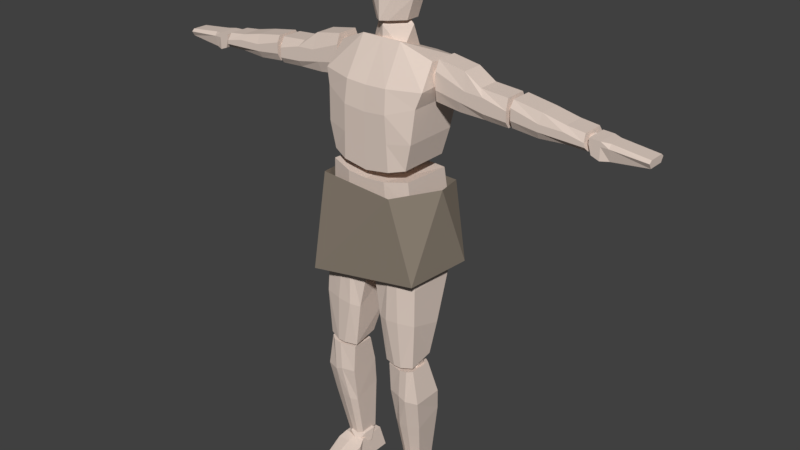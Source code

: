 # Source: RiggedHuman.blend  (saved by Blender 2.78.0; exported with 4.5.12 LTS)
import bpy
from mathutils import Matrix  # noqa: F401  (used for matrix-valued properties, if any)

bpy.ops.wm.read_factory_settings(use_empty=True)
scene = bpy.context.scene
scene.name = 'Scene'

# ---- collections
col_collection_1 = bpy.data.collections.new('Collection 1'); scene.collection.children.link(col_collection_1)

# ---- materials (node trees are filled in below, after node groups)
mat_skin = bpy.data.materials.new('Skin')
mat_skin.alpha_threshold = 0.0
mat_skin.use_transparent_shadow = False
mat_skin.diffuse_color = (0.7613, 0.6326, 0.5546, 1.0)
mat_skin.roughness = 0.5
mat_cloth = bpy.data.materials.new('Cloth')
mat_cloth.alpha_threshold = 0.0
mat_cloth.use_transparent_shadow = False
mat_cloth.diffuse_color = (0.2738, 0.2285, 0.1811, 1.0)
mat_cloth.roughness = 0.5
mat_cloth.line_color = (0.0, 0.0, 0.0, 1.0)

# ---- material node trees

# ---- world
world_world = bpy.data.worlds.new('World'); scene.world = world_world
world_world.color = (0.05088, 0.05088, 0.05088)
world_world.use_sun_shadow = False
world_world.sun_shadow_jitter_overblur = 0.0
world_world.cycles.sampling_method = 'MANUAL'

# ---- meshes
me_cube = bpy.data.meshes.new('Cube')
me_cube.from_pydata([(1.046, 0.6412, -0.997), (1.046, -0.5221, -0.997), (0.9359, 0.4862, 0.5636), (0.9359, -0.6346, 0.6146), (0.5446, 0.7975, -1.051), (0.5446, -0.6392, -1.051), (0.4464, 0.5886, 0.5301), (0.4464, -0.7761, 0.5334), (1.04, 0.6718, -0.6614), (1.084, 0.6694, -0.3258), (0.9779, 0.5481, 0.009861), (1.04, -0.5106, -0.6614), (1.084, -0.5783, -0.3258), (0.9779, -0.6064, 0.009861), (0.471, -0.7419, -0.003526), (0.4955, -0.7077, -0.3525), (0.5201, -0.6338, -0.7016), (0.5201, 0.8146, -0.7016), (0.4955, 0.7987, -0.3525), (0.471, 0.664, -0.003526), (0.8848, 0.4614, 0.8422), (0.8848, -0.6496, 0.8422), (1.127, 0.7156, 2.778), (1.09, -0.1392, 2.912), (0.5446, 0.6177, 0.7534), (0.5446, -0.7667, 0.7534), (0.4464, 0.818, 2.778), (0.4464, -0.2808, 3.195), (1.01, 0.5388, 1.399), (1.064, 0.7107, 2.101), (1.169, 0.7637, 2.513), (1.01, -0.6592, 1.399), (1.064, -0.5967, 2.101), (1.169, -0.5331, 2.428), (0.471, -0.7419, 2.406), (0.4955, -0.7994, 1.912), (0.5201, -0.7824, 1.332), (0.5201, 0.6816, 1.332), (0.4955, 0.84, 1.912), (0.471, 0.8795, 2.491), (1.173, -0.1128, 2.155), (1.218, -0.1128, 2.98), (1.173, 0.344, 2.155), (1.218, 0.344, 2.98), (2.794, -0.1128, 2.046), (2.758, -0.1128, 2.605), (2.794, 0.344, 2.046), (2.758, 0.344, 2.605), (1.212, -0.1978, 2.407), (1.213, -0.1978, 2.771), (1.213, 0.429, 2.771), (1.212, 0.429, 2.407), (2.781, 0.429, 2.385), (2.787, 0.429, 2.173), (2.781, -0.1978, 2.385), (2.787, -0.1978, 2.173), (2.278, 0.344, 2.073), (1.726, 0.344, 2.083), (1.807, 0.344, 2.88), (2.17, 0.344, 2.648), (1.726, -0.1128, 2.083), (2.278, -0.1128, 2.073), (2.17, -0.1128, 2.648), (1.807, -0.1128, 2.88), (2.274, -0.1978, 2.209), (1.743, -0.1978, 2.308), (2.271, -0.1978, 2.513), (1.882, -0.1978, 2.533), (1.743, 0.429, 2.308), (2.274, 0.429, 2.209), (1.882, 0.429, 2.533), (2.271, 0.429, 2.513), (2.872, -0.1128, 2.068), (2.875, -0.1128, 2.61), (2.872, 0.344, 2.068), (2.875, 0.344, 2.61), (4.416, -0.1128, 2.048), (4.344, -0.1128, 2.363), (4.416, 0.344, 2.048), (4.344, 0.344, 2.363), (2.873, -0.1978, 2.233), (2.87, -0.1978, 2.472), (2.87, 0.429, 2.472), (2.873, 0.429, 2.233), (4.367, 0.429, 2.218), (4.391, 0.429, 2.132), (4.367, -0.1978, 2.218), (4.391, -0.1978, 2.132), (3.977, 0.344, 2.059), (3.425, 0.344, 2.02), (3.474, 0.344, 2.513), (3.966, 0.344, 2.407), (3.425, -0.1128, 2.02), (3.977, -0.1128, 2.059), (3.966, -0.1128, 2.407), (3.474, -0.1128, 2.513), (3.973, -0.1978, 2.148), (3.442, -0.1978, 2.168), (3.969, -0.1978, 2.303), (3.465, -0.1978, 2.316), (3.442, 0.429, 2.168), (3.973, 0.429, 2.148), (3.465, 0.429, 2.316), (3.969, 0.429, 2.303), (4.491, -0.1497, 2.012), (4.435, -0.1497, 2.318), (4.491, 0.3121, 2.012), (4.435, 0.3121, 2.318), (5.581, -0.08919, 2.053), (5.581, -0.08919, 2.206), (5.581, 0.2516, 2.053), (5.581, 0.2516, 2.206), (4.429, -0.1497, 2.208), (4.429, 0.3121, 2.208), (5.581, 0.3121, 2.155), (5.581, -0.1497, 2.155), (4.826, 0.2516, 1.965), (4.659, 0.3121, 1.949), (4.659, 0.3121, 2.306), (4.826, 0.2516, 2.29), (4.659, -0.1497, 1.949), (4.826, -0.08919, 1.965), (4.826, -0.08919, 2.29), (4.659, -0.1497, 2.306), (4.826, -0.1497, 2.208), (4.659, -0.1497, 2.208), (4.659, 0.3121, 2.208), (4.826, 0.3121, 2.208), (0.113, -0.6118, -1.225), (1.061, -0.6118, -1.163), (0.113, 0.5588, -1.234), (1.061, 0.5588, -1.173), (0.4157, -0.6806, -3.559), (1.113, -0.6806, -3.5), (0.4157, -0.1292, -3.447), (1.113, -0.1292, -3.388), (0.5359, -0.6968, -1.222), (0.8983, -0.6968, -1.182), (0.8983, 0.6438, -1.191), (0.5359, 0.6438, -1.231), (0.8575, -0.04418, -3.436), (0.6891, -0.04418, -3.44), (0.8575, -0.7656, -3.548), (0.6891, -0.7656, -3.552), (0.2723, 0.03429, -2.767), (0.0832, 0.3985, -1.572), (1.137, 0.3985, -1.674), (1.166, 0.03429, -2.692), (0.0832, -0.6634, -1.572), (0.2723, -0.7064, -2.543), (1.166, -0.7064, -2.468), (1.137, -0.6634, -1.674), (0.4906, -0.7914, -2.524), (0.497, -0.7484, -1.564), (0.7927, -0.7914, -2.487), (0.7362, -0.7484, -1.678), (0.497, 0.4834, -1.564), (0.4906, 0.1193, -2.749), (0.7362, 0.4834, -1.678), (0.7927, 0.1193, -2.711), (0.4754, -0.6655, -3.638), (1.109, -0.6655, -3.59), (0.4754, -0.17, -3.646), (1.109, -0.17, -3.598), (0.6112, -0.3021, -6.269), (1.019, -0.3021, -6.254), (0.6112, 0.1017, -6.196), (1.019, 0.1017, -6.18), (0.825, -0.7505, -3.636), (0.9978, -0.7505, -3.605), (0.9978, -0.08504, -3.612), (0.825, -0.08504, -3.643), (0.8437, 0.1639, -6.176), (0.7282, 0.1639, -6.171), (0.8437, -0.3644, -6.249), (0.7282, -0.3644, -6.244), (0.5598, 0.1, -4.919), (0.5145, 0.01015, -4.29), (1.237, 0.01015, -4.356), (1.173, 0.1, -4.87), (0.5145, -0.6694, -4.29), (0.5598, -0.5272, -5.135), (1.173, -0.5272, -5.086), (1.237, -0.6694, -4.356), (0.7095, -0.6122, -5.123), (0.7983, -0.7543, -4.285), (0.9168, -0.6122, -5.099), (0.9623, -0.7543, -4.359), (0.7983, 0.09514, -4.285), (0.7095, 0.185, -4.907), (0.9623, 0.09514, -4.359), (0.9168, 0.185, -4.883), (0.5723, 0.2197, -6.324), (0.508, 0.3359, -6.833), (0.508, -0.5369, -6.418), (0.508, -0.5369, -6.833), (1.08, 0.2197, -6.324), (1.144, 0.3359, -6.833), (1.144, -0.5369, -6.418), (1.144, -0.5369, -6.833), (0.5723, -0.3648, -6.319), (0.508, -0.3648, -6.833), (1.08, -0.3648, -6.319), (1.144, -0.3648, -6.833), (0.6346, -1.437, -6.718), (0.6346, -1.437, -6.833), (1.017, -1.437, -6.718), (1.017, -1.437, -6.833), (0.8395, -0.5369, -6.383), (0.8395, -0.5369, -6.833), (0.8395, 0.2197, -6.324), (0.8395, 0.3359, -6.833), (0.8395, -0.3648, -6.833), (0.8395, -0.3648, -6.319), (0.8311, -1.437, -6.683), (0.8311, -1.437, -6.833), (1.15, 0.09309, 2.223), (1.385, -0.06417, 2.403), (1.061, -0.1614, 2.403), (0.8597, 0.09309, 2.403), (1.061, 0.3475, 2.403), (1.385, 0.2503, 2.403), (1.24, -0.1614, 2.693), (0.9152, -0.06417, 2.693), (0.9152, 0.2503, 2.693), (1.24, 0.3475, 2.693), (1.441, 0.09309, 2.693), (1.15, 0.09309, 2.873), (0.6676, 0.09309, -1.446), (0.9421, -0.09052, -1.236), (0.5628, -0.204, -1.236), (0.3283, 0.09309, -1.236), (0.5628, 0.3902, -1.236), (0.9421, 0.2767, -1.236), (0.7725, -0.204, -0.897), (0.3931, -0.09052, -0.897), (0.3931, 0.2767, -0.897), (0.7725, 0.3902, -0.897), (1.007, 0.09309, -0.897), (0.6676, 0.09309, -0.6873), (0.7963, -0.3482, -3.866), (1.034, -0.5074, -3.684), (0.7054, -0.6058, -3.684), (0.502, -0.3482, -3.684), (0.7054, -0.09049, -3.684), (1.034, -0.1889, -3.684), (0.8872, -0.6058, -3.39), (0.5582, -0.5074, -3.39), (0.5582, -0.1889, -3.39), (0.8872, -0.09049, -3.39), (1.091, -0.3482, -3.39), (0.7963, -0.3482, -3.208), (0.7963, -0.1554, -6.58), (1.034, -0.3147, -6.429), (0.7054, -0.4131, -6.429), (0.502, -0.1554, -6.429), (0.7054, 0.1022, -6.429), (1.034, 0.003798, -6.429), (0.8872, -0.4131, -6.184), (0.5582, -0.3147, -6.184), (0.5582, 0.003798, -6.184), (0.8872, 0.1022, -6.184), (1.091, -0.1554, -6.184), (0.7963, -0.1554, -6.032), (0.3869, -0.3138, 0.2866), (0.3869, 0.2446, 0.2866), (0.5826, -0.03463, 0.7443), (0.3634, -0.09954, 2.944), (0.3634, 0.3986, 2.944), (0.4224, 0.1495, 3.415), (0.1416, -0.2557, 3.517), (0.3893, -0.002936, 3.517), (0.3893, 0.3095, 3.517), (0.1416, 0.5622, 3.517), (0.2376, -0.2557, 3.984), (0.5448, -0.002937, 3.984), (0.5448, 0.3095, 3.984), (0.2376, 0.5622, 3.984), (0.2974, -0.2557, 4.818), (0.6415, -0.002936, 4.818), (0.6415, 0.3095, 4.818), (0.2974, 0.5622, 4.818), (0.2493, -0.2557, 5.057), (0.5637, -0.002936, 5.057), (0.5637, 0.3095, 5.057), (0.2493, 0.5622, 5.057), (0.1018, -0.2557, 5.196), (0.3251, -0.002936, 5.196), (0.3251, 0.3095, 5.196), (0.1018, 0.5622, 5.196), (2.81, 0.09309, 2.071), (2.982, -0.02205, 2.202), (2.744, -0.09321, 2.202), (2.597, 0.09309, 2.202), (2.744, 0.2794, 2.202), (2.982, 0.2082, 2.202), (2.875, -0.09321, 2.415), (2.638, -0.02205, 2.415), (2.638, 0.2082, 2.415), (2.875, 0.2794, 2.415), (3.022, 0.09309, 2.415), (2.81, 0.09309, 2.546), (4.417, 0.09309, 2.004), (4.537, 0.013, 2.095), (4.371, -0.03649, 2.095), (4.269, 0.09309, 2.095), (4.371, 0.2227, 2.095), (4.537, 0.1732, 2.095), (4.463, -0.03649, 2.243), (4.297, 0.013, 2.243), (4.297, 0.1732, 2.243), (4.463, 0.2227, 2.243), (4.565, 0.09309, 2.243), (4.417, 0.09309, 2.335), (-1.046, 0.6412, -0.997), (-1.046, -0.5221, -0.997), (-0.9359, 0.4862, 0.5636), (-0.9359, -0.6346, 0.6146), (0.0, 0.7975, -1.104), (0.0, -0.6392, -1.104), (0.0, 0.5886, 0.4976), (0.0, -0.7761, 0.4935), (-0.5446, 0.7975, -1.051), (-0.5446, -0.6392, -1.051), (-0.4464, 0.5886, 0.5301), (-0.4464, -0.7761, 0.5334), (-1.04, 0.6718, -0.6614), (-1.084, 0.6694, -0.3258), (-0.9779, 0.5481, 0.009861), (-1.04, -0.5106, -0.6614), (-1.084, -0.5783, -0.3258), (-0.9779, -0.6064, 0.009861), (0.0, 0.8146, -0.7417), (0.0, 0.7987, -0.3793), (0.0, 0.664, -0.01691), (0.0, -0.7419, -0.01691), (0.0, -0.7077, -0.3793), (0.0, -0.6338, -0.7417), (-0.471, -0.7419, -0.003526), (-0.4955, -0.7077, -0.3525), (-0.5201, -0.6338, -0.7016), (-0.5201, 0.8146, -0.7016), (-0.4955, 0.7987, -0.3525), (-0.471, 0.664, -0.003526), (-0.8848, 0.4614, 0.8422), (-0.8848, -0.6496, 0.8422), (-1.127, 0.7156, 2.778), (-1.09, -0.1392, 2.912), (0.0, 0.6177, 0.6645), (0.0, -0.7667, 0.6645), (0.0, 0.818, 2.778), (0.0, -0.2808, 3.195), (-0.5446, 0.6177, 0.7534), (-0.5446, -0.7667, 0.7534), (-0.4464, 0.818, 2.778), (-0.4464, -0.2808, 3.195), (-1.01, 0.5388, 1.399), (-1.064, 0.7107, 2.101), (-1.169, 0.7637, 2.513), (-1.01, -0.6592, 1.399), (-1.064, -0.5967, 2.101), (-1.169, -0.5331, 2.428), (0.0, 0.6816, 1.266), (0.0, 0.84, 1.867), (0.0, 0.8795, 2.468), (0.0, -0.7419, 2.384), (0.0, -0.7994, 1.867), (0.0, -0.7824, 1.266), (-0.471, -0.7419, 2.406), (-0.4955, -0.7994, 1.912), (-0.5201, -0.7824, 1.332), (-0.5201, 0.6816, 1.332), (-0.4955, 0.84, 1.912), (-0.471, 0.8795, 2.491), (-1.173, -0.1128, 2.155), (-1.218, -0.1128, 2.98), (-1.173, 0.344, 2.155), (-1.218, 0.344, 2.98), (-2.794, -0.1128, 2.046), (-2.758, -0.1128, 2.605), (-2.794, 0.344, 2.046), (-2.758, 0.344, 2.605), (-1.212, -0.1978, 2.407), (-1.213, -0.1978, 2.771), (-1.213, 0.429, 2.771), (-1.212, 0.429, 2.407), (-2.781, 0.429, 2.385), (-2.787, 0.429, 2.173), (-2.781, -0.1978, 2.385), (-2.787, -0.1978, 2.173), (-2.278, 0.344, 2.073), (-1.726, 0.344, 2.083), (-1.807, 0.344, 2.88), (-2.17, 0.344, 2.648), (-1.726, -0.1128, 2.083), (-2.278, -0.1128, 2.073), (-2.17, -0.1128, 2.648), (-1.807, -0.1128, 2.88), (-2.274, -0.1978, 2.209), (-1.743, -0.1978, 2.308), (-2.271, -0.1978, 2.513), (-1.882, -0.1978, 2.533), (-1.743, 0.429, 2.308), (-2.274, 0.429, 2.209), (-1.882, 0.429, 2.533), (-2.271, 0.429, 2.513), (-2.872, -0.1128, 2.068), (-2.875, -0.1128, 2.61), (-2.872, 0.344, 2.068), (-2.875, 0.344, 2.61), (-4.416, -0.1128, 2.048), (-4.344, -0.1128, 2.363), (-4.416, 0.344, 2.048), (-4.344, 0.344, 2.363), (-2.873, -0.1978, 2.233), (-2.87, -0.1978, 2.472), (-2.87, 0.429, 2.472), (-2.873, 0.429, 2.233), (-4.367, 0.429, 2.218), (-4.391, 0.429, 2.132), (-4.367, -0.1978, 2.218), (-4.391, -0.1978, 2.132), (-3.977, 0.344, 2.059), (-3.425, 0.344, 2.02), (-3.474, 0.344, 2.513), (-3.966, 0.344, 2.407), (-3.425, -0.1128, 2.02), (-3.977, -0.1128, 2.059), (-3.966, -0.1128, 2.407), (-3.474, -0.1128, 2.513), (-3.973, -0.1978, 2.148), (-3.442, -0.1978, 2.168), (-3.969, -0.1978, 2.303), (-3.465, -0.1978, 2.316), (-3.442, 0.429, 2.168), (-3.973, 0.429, 2.148), (-3.465, 0.429, 2.316), (-3.969, 0.429, 2.303), (-4.491, -0.1497, 2.012), (-4.435, -0.1497, 2.318), (-4.491, 0.3121, 2.012), (-4.435, 0.3121, 2.318), (-5.581, -0.08919, 2.053), (-5.581, -0.08919, 2.206), (-5.581, 0.2516, 2.053), (-5.581, 0.2516, 2.206), (-4.429, -0.1497, 2.208), (-4.429, 0.3121, 2.208), (-5.581, 0.3121, 2.155), (-5.581, -0.1497, 2.155), (-4.826, 0.2516, 1.965), (-4.659, 0.3121, 1.949), (-4.659, 0.3121, 2.306), (-4.826, 0.2516, 2.29), (-4.659, -0.1497, 1.949), (-4.826, -0.08919, 1.965), (-4.826, -0.08919, 2.29), (-4.659, -0.1497, 2.306), (-4.826, -0.1497, 2.208), (-4.659, -0.1497, 2.208), (-4.659, 0.3121, 2.208), (-4.826, 0.3121, 2.208), (-0.113, -0.6118, -1.225), (-1.061, -0.6118, -1.163), (-0.113, 0.5588, -1.234), (-1.061, 0.5588, -1.173), (-0.4157, -0.6806, -3.559), (-1.113, -0.6806, -3.5), (-0.4157, -0.1292, -3.447), (-1.113, -0.1292, -3.388), (-0.5359, -0.6968, -1.222), (-0.8983, -0.6968, -1.182), (-0.8983, 0.6438, -1.191), (-0.5359, 0.6438, -1.231), (-0.8575, -0.04418, -3.436), (-0.6891, -0.04418, -3.44), (-0.8575, -0.7656, -3.548), (-0.6891, -0.7656, -3.552), (-0.2723, 0.03429, -2.767), (-0.0832, 0.3985, -1.572), (-1.137, 0.3985, -1.674), (-1.166, 0.03429, -2.692), (-0.0832, -0.6634, -1.572), (-0.2723, -0.7064, -2.543), (-1.166, -0.7064, -2.468), (-1.137, -0.6634, -1.674), (-0.4906, -0.7914, -2.524), (-0.497, -0.7484, -1.564), (-0.7927, -0.7914, -2.487), (-0.7362, -0.7484, -1.678), (-0.497, 0.4834, -1.564), (-0.4906, 0.1193, -2.749), (-0.7362, 0.4834, -1.678), (-0.7927, 0.1193, -2.711), (-0.4754, -0.6655, -3.638), (-1.109, -0.6655, -3.59), (-0.4754, -0.17, -3.646), (-1.109, -0.17, -3.598), (-0.6112, -0.3021, -6.269), (-1.019, -0.3021, -6.254), (-0.6112, 0.1017, -6.196), (-1.019, 0.1017, -6.18), (-0.825, -0.7505, -3.636), (-0.9978, -0.7505, -3.605), (-0.9978, -0.08504, -3.612), (-0.825, -0.08504, -3.643), (-0.8437, 0.1639, -6.176), (-0.7282, 0.1639, -6.171), (-0.8437, -0.3644, -6.249), (-0.7282, -0.3644, -6.244), (-0.5598, 0.1, -4.919), (-0.5145, 0.01015, -4.29), (-1.237, 0.01015, -4.356), (-1.173, 0.1, -4.87), (-0.5145, -0.6694, -4.29), (-0.5598, -0.5272, -5.135), (-1.173, -0.5272, -5.086), (-1.237, -0.6694, -4.356), (-0.7095, -0.6122, -5.123), (-0.7983, -0.7543, -4.285), (-0.9168, -0.6122, -5.099), (-0.9623, -0.7543, -4.359), (-0.7983, 0.09514, -4.285), (-0.7095, 0.185, -4.907), (-0.9623, 0.09514, -4.359), (-0.9168, 0.185, -4.883), (-0.5723, 0.2197, -6.324), (-0.508, 0.3359, -6.833), (-0.508, -0.5369, -6.418), (-0.508, -0.5369, -6.833), (-1.08, 0.2197, -6.324), (-1.144, 0.3359, -6.833), (-1.144, -0.5369, -6.418), (-1.144, -0.5369, -6.833), (-0.5723, -0.3648, -6.319), (-0.508, -0.3648, -6.833), (-1.08, -0.3648, -6.319), (-1.144, -0.3648, -6.833), (-0.6346, -1.437, -6.718), (-0.6346, -1.437, -6.833), (-1.017, -1.437, -6.718), (-1.017, -1.437, -6.833), (-0.8395, -0.5369, -6.383), (-0.8395, -0.5369, -6.833), (-0.8395, 0.2197, -6.324), (-0.8395, 0.3359, -6.833), (-0.8395, -0.3648, -6.833), (-0.8395, -0.3648, -6.319), (-0.8311, -1.437, -6.683), (-0.8311, -1.437, -6.833), (-1.15, 0.09309, 2.223), (-1.385, -0.06417, 2.403), (-1.061, -0.1614, 2.403), (-0.8597, 0.09309, 2.403), (-1.061, 0.3475, 2.403), (-1.385, 0.2503, 2.403), (-1.24, -0.1614, 2.693), (-0.9152, -0.06417, 2.693), (-0.9152, 0.2503, 2.693), (-1.24, 0.3475, 2.693), (-1.441, 0.09309, 2.693), (-1.15, 0.09309, 2.873), (-0.6676, 0.09309, -1.446), (-0.9421, -0.09052, -1.236), (-0.5628, -0.204, -1.236), (-0.3283, 0.09309, -1.236), (-0.5628, 0.3902, -1.236), (-0.9421, 0.2767, -1.236), (-0.7725, -0.204, -0.897), (-0.3931, -0.09052, -0.897), (-0.3931, 0.2767, -0.897), (-0.7725, 0.3902, -0.897), (-1.007, 0.09309, -0.897), (-0.6676, 0.09309, -0.6873), (-0.7963, -0.3482, -3.866), (-1.034, -0.5074, -3.684), (-0.7054, -0.6058, -3.684), (-0.502, -0.3482, -3.684), (-0.7054, -0.09049, -3.684), (-1.034, -0.1889, -3.684), (-0.8872, -0.6058, -3.39), (-0.5582, -0.5074, -3.39), (-0.5582, -0.1889, -3.39), (-0.8872, -0.09049, -3.39), (-1.091, -0.3482, -3.39), (-0.7963, -0.3482, -3.208), (-0.7963, -0.1554, -6.58), (-1.034, -0.3147, -6.429), (-0.7054, -0.4131, -6.429), (-0.502, -0.1554, -6.429), (-0.7054, 0.1022, -6.429), (-1.034, 0.003798, -6.429), (-0.8872, -0.4131, -6.184), (-0.5582, -0.3147, -6.184), (-0.5582, 0.003798, -6.184), (-0.8872, 0.1022, -6.184), (-1.091, -0.1554, -6.184), (-0.7963, -0.1554, -6.032), (0.0, -0.03463, 0.003656), (-0.3869, -0.3138, 0.2866), (0.0, -0.4864, 0.2866), (0.0, 0.4171, 0.2866), (-0.3869, 0.2446, 0.2866), (0.0, -0.4864, 0.7443), (0.0, 0.4171, 0.7443), (-0.5826, -0.03463, 0.7443), (0.0, -0.03463, 1.027), (0.0, 0.1495, 2.567), (-0.3634, -0.09954, 2.944), (0.0, -0.2535, 2.944), (0.0, 0.5526, 2.944), (-0.3634, 0.3986, 2.944), (0.0, -0.2535, 3.415), (0.0, 0.5526, 3.415), (-0.4224, 0.1495, 3.415), (0.0, 0.1495, 3.792), (0.0, 0.6588, 3.517), (0.0, -0.3522, 3.517), (-0.1416, -0.2557, 3.517), (-0.3893, -0.002936, 3.517), (-0.3893, 0.3095, 3.517), (-0.1416, 0.5622, 3.517), (0.0, 0.6588, 3.984), (0.0, -0.3522, 3.984), (-0.2376, -0.2557, 3.984), (-0.5448, -0.002937, 3.984), (-0.5448, 0.3095, 3.984), (-0.2376, 0.5622, 3.984), (0.0, 0.6588, 4.818), (0.0, -0.3522, 4.818), (-0.2974, -0.2557, 4.818), (-0.6415, -0.002936, 4.818), (-0.6415, 0.3095, 4.818), (-0.2974, 0.5622, 4.818), (0.0, 0.6588, 5.057), (0.0, -0.3522, 5.057), (-0.2493, -0.2557, 5.057), (-0.5637, -0.002936, 5.057), (-0.5637, 0.3095, 5.057), (-0.2493, 0.5622, 5.057), (0.0, 0.5937, 5.196), (0.0, -0.2871, 5.196), (-0.1018, -0.2557, 5.196), (-0.3251, -0.002936, 5.196), (-0.3251, 0.3095, 5.196), (-0.1018, 0.5622, 5.196), (0.0, -0.2557, 5.237), (0.0, -0.002936, 5.283), (0.0, 0.3095, 5.283), (0.0, 0.5622, 5.237), (-2.81, 0.09309, 2.071), (-2.982, -0.02205, 2.202), (-2.744, -0.09321, 2.202), (-2.597, 0.09309, 2.202), (-2.744, 0.2794, 2.202), (-2.982, 0.2082, 2.202), (-2.875, -0.09321, 2.415), (-2.638, -0.02205, 2.415), (-2.638, 0.2082, 2.415), (-2.875, 0.2794, 2.415), (-3.022, 0.09309, 2.415), (-2.81, 0.09309, 2.546), (-4.417, 0.09309, 2.004), (-4.537, 0.013, 2.095), (-4.371, -0.03649, 2.095), (-4.269, 0.09309, 2.095), (-4.371, 0.2227, 2.095), (-4.537, 0.1732, 2.095), (-4.463, -0.03649, 2.243), (-4.297, 0.013, 2.243), (-4.297, 0.1732, 2.243), (-4.463, 0.2227, 2.243), (-4.565, 0.09309, 2.243), (-4.417, 0.09309, 2.335)], [], [(10, 2, 3, 13), (17, 4, 318, 332), (14, 7, 321, 335), (6, 320, 321, 7), (4, 5, 319, 318), (0, 1, 5, 4), (2, 6, 7, 3), (13, 3, 7, 14), (8, 0, 4, 17), (2, 10, 19, 6), (10, 9, 18, 19), (9, 8, 17, 18), (1, 11, 16, 5), (11, 12, 15, 16), (12, 13, 14, 15), (5, 16, 337, 319), (16, 15, 336, 337), (15, 14, 335, 336), (6, 19, 334, 320), (19, 18, 333, 334), (18, 17, 332, 333), (0, 8, 11, 1), (8, 9, 12, 11), (9, 10, 13, 12), (30, 22, 23, 33), (37, 24, 348, 362), (34, 27, 351, 365), (26, 350, 351, 27), (24, 25, 349, 348), (20, 21, 25, 24), (22, 26, 27, 23), (33, 23, 27, 34), (28, 20, 24, 37), (22, 30, 39, 26), (30, 29, 38, 39), (29, 28, 37, 38), (21, 31, 36, 25), (31, 32, 35, 36), (32, 33, 34, 35), (25, 36, 367, 349), (36, 35, 366, 367), (35, 34, 365, 366), (26, 39, 364, 350), (39, 38, 363, 364), (38, 37, 362, 363), (20, 28, 31, 21), (28, 29, 32, 31), (29, 30, 33, 32), (49, 41, 43, 50), (71, 59, 47, 52), (52, 47, 45, 54), (67, 63, 41, 49), (56, 46, 44, 61), (58, 43, 41, 63), (60, 65, 48, 40), (65, 67, 49, 48), (46, 53, 55, 44), (53, 52, 54, 55), (56, 69, 53, 46), (69, 71, 52, 53), (40, 48, 51, 42), (48, 49, 50, 51), (51, 50, 70, 68), (68, 70, 71, 69), (42, 51, 68, 57), (57, 68, 69, 56), (55, 54, 66, 64), (64, 66, 67, 65), (44, 55, 64, 61), (61, 64, 65, 60), (47, 59, 62, 45), (59, 58, 63, 62), (42, 57, 60, 40), (57, 56, 61, 60), (54, 45, 62, 66), (66, 62, 63, 67), (50, 43, 58, 70), (70, 58, 59, 71), (81, 73, 75, 82), (103, 91, 79, 84), (84, 79, 77, 86), (99, 95, 73, 81), (88, 78, 76, 93), (90, 75, 73, 95), (92, 97, 80, 72), (97, 99, 81, 80), (78, 85, 87, 76), (85, 84, 86, 87), (88, 101, 85, 78), (101, 103, 84, 85), (72, 80, 83, 74), (80, 81, 82, 83), (83, 82, 102, 100), (100, 102, 103, 101), (74, 83, 100, 89), (89, 100, 101, 88), (87, 86, 98, 96), (96, 98, 99, 97), (76, 87, 96, 93), (93, 96, 97, 92), (79, 91, 94, 77), (91, 90, 95, 94), (74, 89, 92, 72), (89, 88, 93, 92), (86, 77, 94, 98), (98, 94, 95, 99), (82, 75, 90, 102), (102, 90, 91, 103), (112, 105, 107, 113), (127, 119, 111, 114), (114, 111, 109, 115), (125, 123, 105, 112), (116, 110, 108, 121), (118, 107, 105, 123), (120, 125, 112, 104), (110, 114, 115, 108), (116, 127, 114, 110), (104, 112, 113, 106), (106, 113, 126, 117), (117, 126, 127, 116), (108, 115, 124, 121), (121, 124, 125, 120), (111, 119, 122, 109), (119, 118, 123, 122), (106, 117, 120, 104), (117, 116, 121, 120), (115, 109, 122, 124), (124, 122, 123, 125), (113, 107, 118, 126), (126, 118, 119, 127), (137, 129, 131, 138), (159, 147, 135, 140), (140, 135, 133, 142), (155, 151, 129, 137), (144, 134, 132, 149), (146, 131, 129, 151), (148, 153, 136, 128), (153, 155, 137, 136), (134, 141, 143, 132), (141, 140, 142, 143), (144, 157, 141, 134), (157, 159, 140, 141), (128, 136, 139, 130), (136, 137, 138, 139), (139, 138, 158, 156), (156, 158, 159, 157), (130, 139, 156, 145), (145, 156, 157, 144), (143, 142, 154, 152), (152, 154, 155, 153), (132, 143, 152, 149), (149, 152, 153, 148), (135, 147, 150, 133), (147, 146, 151, 150), (130, 145, 148, 128), (145, 144, 149, 148), (142, 133, 150, 154), (154, 150, 151, 155), (138, 131, 146, 158), (158, 146, 147, 159), (169, 161, 163, 170), (191, 179, 167, 172), (172, 167, 165, 174), (187, 183, 161, 169), (176, 166, 164, 181), (178, 163, 161, 183), (180, 185, 168, 160), (185, 187, 169, 168), (166, 173, 175, 164), (173, 172, 174, 175), (176, 189, 173, 166), (189, 191, 172, 173), (160, 168, 171, 162), (168, 169, 170, 171), (171, 170, 190, 188), (188, 190, 191, 189), (162, 171, 188, 177), (177, 188, 189, 176), (175, 174, 186, 184), (184, 186, 187, 185), (164, 175, 184, 181), (181, 184, 185, 180), (167, 179, 182, 165), (179, 178, 183, 182), (162, 177, 180, 160), (177, 176, 181, 180), (174, 165, 182, 186), (186, 182, 183, 187), (170, 163, 178, 190), (190, 178, 179, 191), (200, 201, 195, 194), (199, 198, 206, 207), (202, 203, 197, 196), (210, 211, 193, 192), (213, 202, 196, 210), (212, 201, 193, 211), (209, 195, 201, 212), (208, 198, 202, 213), (198, 199, 203, 202), (192, 193, 201, 200), (214, 215, 207, 206), (208, 194, 204, 214), (209, 199, 207, 215), (194, 195, 205, 204), (195, 209, 215, 205), (198, 208, 214, 206), (204, 205, 215, 214), (194, 208, 213, 200), (199, 209, 212, 203), (203, 212, 211, 197), (200, 213, 210, 192), (196, 197, 211, 210), (216, 217, 218), (217, 216, 221), (216, 218, 219), (216, 219, 220), (216, 220, 221), (217, 221, 226), (218, 217, 222), (219, 218, 223), (220, 219, 224), (221, 220, 225), (217, 226, 222), (218, 222, 223), (219, 223, 224), (220, 224, 225), (221, 225, 226), (222, 226, 227), (223, 222, 227), (224, 223, 227), (225, 224, 227), (226, 225, 227), (228, 229, 230), (229, 228, 233), (228, 230, 231), (228, 231, 232), (228, 232, 233), (229, 233, 238), (230, 229, 234), (231, 230, 235), (232, 231, 236), (233, 232, 237), (229, 238, 234), (230, 234, 235), (231, 235, 236), (232, 236, 237), (233, 237, 238), (234, 238, 239), (235, 234, 239), (236, 235, 239), (237, 236, 239), (238, 237, 239), (240, 241, 242), (241, 240, 245), (240, 242, 243), (240, 243, 244), (240, 244, 245), (241, 245, 250), (242, 241, 246), (243, 242, 247), (244, 243, 248), (245, 244, 249), (241, 250, 246), (242, 246, 247), (243, 247, 248), (244, 248, 249), (245, 249, 250), (246, 250, 251), (247, 246, 251), (248, 247, 251), (249, 248, 251), (250, 249, 251), (252, 253, 254), (253, 252, 257), (252, 254, 255), (252, 255, 256), (252, 256, 257), (253, 257, 262), (254, 253, 258), (255, 254, 259), (256, 255, 260), (257, 256, 261), (253, 262, 258), (254, 258, 259), (255, 259, 260), (256, 260, 261), (257, 261, 262), (258, 262, 263), (259, 258, 263), (260, 259, 263), (261, 260, 263), (262, 261, 263), (598, 264, 600), (264, 598, 265), (598, 601, 265), (264, 265, 266), (600, 264, 603), (265, 601, 604), (264, 266, 603), (265, 604, 266), (603, 266, 606), (266, 604, 606), (607, 267, 609), (267, 607, 268), (607, 610, 268), (267, 268, 269), (609, 267, 612), (268, 610, 613), (267, 269, 612), (268, 613, 269), (612, 269, 615), (269, 613, 615), (275, 276, 280, 279), (274, 275, 279, 278), (277, 622, 628, 281), (273, 616, 622, 277), (270, 271, 275, 274), (271, 272, 276, 275), (272, 273, 277, 276), (617, 270, 274, 623), (279, 280, 284, 283), (278, 279, 283, 282), (281, 628, 634, 285), (276, 277, 281, 280), (623, 274, 278, 629), (635, 282, 286, 641), (284, 285, 289, 288), (283, 284, 288, 287), (282, 283, 287, 286), (280, 281, 285, 284), (629, 278, 282, 635), (288, 289, 649, 648), (287, 288, 648, 647), (285, 634, 640, 289), (286, 287, 647, 646), (270, 617, 616, 273, 272, 271), (289, 640, 649), (641, 286, 646), (290, 291, 292), (291, 290, 295), (290, 292, 293), (290, 293, 294), (290, 294, 295), (291, 295, 300), (292, 291, 296), (293, 292, 297), (294, 293, 298), (295, 294, 299), (291, 300, 296), (292, 296, 297), (293, 297, 298), (294, 298, 299), (295, 299, 300), (296, 300, 301), (297, 296, 301), (298, 297, 301), (299, 298, 301), (300, 299, 301), (302, 303, 304), (303, 302, 307), (302, 304, 305), (302, 305, 306), (302, 306, 307), (303, 307, 312), (304, 303, 308), (305, 304, 309), (306, 305, 310), (307, 306, 311), (303, 312, 308), (304, 308, 309), (305, 309, 310), (306, 310, 311), (307, 311, 312), (308, 312, 313), (309, 308, 313), (310, 309, 313), (311, 310, 313), (312, 311, 313), (328, 331, 317, 316), (341, 332, 318, 322), (338, 335, 321, 325), (324, 325, 321, 320), (322, 318, 319, 323), (314, 322, 323, 315), (316, 317, 325, 324), (331, 338, 325, 317), (326, 341, 322, 314), (316, 324, 343, 328), (328, 343, 342, 327), (327, 342, 341, 326), (315, 323, 340, 329), (329, 340, 339, 330), (330, 339, 338, 331), (323, 319, 337, 340), (340, 337, 336, 339), (339, 336, 335, 338), (324, 320, 334, 343), (343, 334, 333, 342), (342, 333, 332, 341), (314, 315, 329, 326), (326, 329, 330, 327), (327, 330, 331, 328), (358, 361, 347, 346), (371, 362, 348, 352), (368, 365, 351, 355), (354, 355, 351, 350), (352, 348, 349, 353), (344, 352, 353, 345), (346, 347, 355, 354), (361, 368, 355, 347), (356, 371, 352, 344), (346, 354, 373, 358), (358, 373, 372, 357), (357, 372, 371, 356), (345, 353, 370, 359), (359, 370, 369, 360), (360, 369, 368, 361), (353, 349, 367, 370), (370, 367, 366, 369), (369, 366, 365, 368), (354, 350, 364, 373), (373, 364, 363, 372), (372, 363, 362, 371), (344, 345, 359, 356), (356, 359, 360, 357), (357, 360, 361, 358), (383, 384, 377, 375), (405, 386, 381, 393), (386, 388, 379, 381), (401, 383, 375, 397), (390, 395, 378, 380), (392, 397, 375, 377), (394, 374, 382, 399), (399, 382, 383, 401), (380, 378, 389, 387), (387, 389, 388, 386), (390, 380, 387, 403), (403, 387, 386, 405), (374, 376, 385, 382), (382, 385, 384, 383), (385, 402, 404, 384), (402, 403, 405, 404), (376, 391, 402, 385), (391, 390, 403, 402), (389, 398, 400, 388), (398, 399, 401, 400), (378, 395, 398, 389), (395, 394, 399, 398), (381, 379, 396, 393), (393, 396, 397, 392), (376, 374, 394, 391), (391, 394, 395, 390), (388, 400, 396, 379), (400, 401, 397, 396), (384, 404, 392, 377), (404, 405, 393, 392), (415, 416, 409, 407), (437, 418, 413, 425), (418, 420, 411, 413), (433, 415, 407, 429), (422, 427, 410, 412), (424, 429, 407, 409), (426, 406, 414, 431), (431, 414, 415, 433), (412, 410, 421, 419), (419, 421, 420, 418), (422, 412, 419, 435), (435, 419, 418, 437), (406, 408, 417, 414), (414, 417, 416, 415), (417, 434, 436, 416), (434, 435, 437, 436), (408, 423, 434, 417), (423, 422, 435, 434), (421, 430, 432, 420), (430, 431, 433, 432), (410, 427, 430, 421), (427, 426, 431, 430), (413, 411, 428, 425), (425, 428, 429, 424), (408, 406, 426, 423), (423, 426, 427, 422), (420, 432, 428, 411), (432, 433, 429, 428), (416, 436, 424, 409), (436, 437, 425, 424), (446, 447, 441, 439), (461, 448, 445, 453), (448, 449, 443, 445), (459, 446, 439, 457), (450, 455, 442, 444), (452, 457, 439, 441), (454, 438, 446, 459), (444, 442, 449, 448), (450, 444, 448, 461), (438, 440, 447, 446), (440, 451, 460, 447), (451, 450, 461, 460), (442, 455, 458, 449), (455, 454, 459, 458), (445, 443, 456, 453), (453, 456, 457, 452), (440, 438, 454, 451), (451, 454, 455, 450), (449, 458, 456, 443), (458, 459, 457, 456), (447, 460, 452, 441), (460, 461, 453, 452), (471, 472, 465, 463), (493, 474, 469, 481), (474, 476, 467, 469), (489, 471, 463, 485), (478, 483, 466, 468), (480, 485, 463, 465), (482, 462, 470, 487), (487, 470, 471, 489), (468, 466, 477, 475), (475, 477, 476, 474), (478, 468, 475, 491), (491, 475, 474, 493), (462, 464, 473, 470), (470, 473, 472, 471), (473, 490, 492, 472), (490, 491, 493, 492), (464, 479, 490, 473), (479, 478, 491, 490), (477, 486, 488, 476), (486, 487, 489, 488), (466, 483, 486, 477), (483, 482, 487, 486), (469, 467, 484, 481), (481, 484, 485, 480), (464, 462, 482, 479), (479, 482, 483, 478), (476, 488, 484, 467), (488, 489, 485, 484), (472, 492, 480, 465), (492, 493, 481, 480), (503, 504, 497, 495), (525, 506, 501, 513), (506, 508, 499, 501), (521, 503, 495, 517), (510, 515, 498, 500), (512, 517, 495, 497), (514, 494, 502, 519), (519, 502, 503, 521), (500, 498, 509, 507), (507, 509, 508, 506), (510, 500, 507, 523), (523, 507, 506, 525), (494, 496, 505, 502), (502, 505, 504, 503), (505, 522, 524, 504), (522, 523, 525, 524), (496, 511, 522, 505), (511, 510, 523, 522), (509, 518, 520, 508), (518, 519, 521, 520), (498, 515, 518, 509), (515, 514, 519, 518), (501, 499, 516, 513), (513, 516, 517, 512), (496, 494, 514, 511), (511, 514, 515, 510), (508, 520, 516, 499), (520, 521, 517, 516), (504, 524, 512, 497), (524, 525, 513, 512), (534, 528, 529, 535), (533, 541, 540, 532), (536, 530, 531, 537), (544, 526, 527, 545), (547, 544, 530, 536), (546, 545, 527, 535), (543, 546, 535, 529), (542, 547, 536, 532), (532, 536, 537, 533), (526, 534, 535, 527), (548, 540, 541, 549), (542, 548, 538, 528), (543, 549, 541, 533), (528, 538, 539, 529), (529, 539, 549, 543), (532, 540, 548, 542), (538, 548, 549, 539), (528, 534, 547, 542), (533, 537, 546, 543), (537, 531, 545, 546), (534, 526, 544, 547), (530, 544, 545, 531), (550, 552, 551), (551, 555, 550), (550, 553, 552), (550, 554, 553), (550, 555, 554), (551, 560, 555), (552, 556, 551), (553, 557, 552), (554, 558, 553), (555, 559, 554), (551, 556, 560), (552, 557, 556), (553, 558, 557), (554, 559, 558), (555, 560, 559), (556, 561, 560), (557, 561, 556), (558, 561, 557), (559, 561, 558), (560, 561, 559), (562, 564, 563), (563, 567, 562), (562, 565, 564), (562, 566, 565), (562, 567, 566), (563, 572, 567), (564, 568, 563), (565, 569, 564), (566, 570, 565), (567, 571, 566), (563, 568, 572), (564, 569, 568), (565, 570, 569), (566, 571, 570), (567, 572, 571), (568, 573, 572), (569, 573, 568), (570, 573, 569), (571, 573, 570), (572, 573, 571), (574, 576, 575), (575, 579, 574), (574, 577, 576), (574, 578, 577), (574, 579, 578), (575, 584, 579), (576, 580, 575), (577, 581, 576), (578, 582, 577), (579, 583, 578), (575, 580, 584), (576, 581, 580), (577, 582, 581), (578, 583, 582), (579, 584, 583), (580, 585, 584), (581, 585, 580), (582, 585, 581), (583, 585, 582), (584, 585, 583), (586, 588, 587), (587, 591, 586), (586, 589, 588), (586, 590, 589), (586, 591, 590), (587, 596, 591), (588, 592, 587), (589, 593, 588), (590, 594, 589), (591, 595, 590), (587, 592, 596), (588, 593, 592), (589, 594, 593), (590, 595, 594), (591, 596, 595), (592, 597, 596), (593, 597, 592), (594, 597, 593), (595, 597, 594), (596, 597, 595), (598, 600, 599), (599, 602, 598), (598, 602, 601), (599, 605, 602), (600, 603, 599), (602, 604, 601), (599, 603, 605), (602, 605, 604), (603, 606, 605), (605, 606, 604), (607, 609, 608), (608, 611, 607), (607, 611, 610), (608, 614, 611), (609, 612, 608), (611, 613, 610), (608, 612, 614), (611, 614, 613), (612, 615, 614), (614, 615, 613), (625, 631, 632, 626), (624, 630, 631, 625), (627, 633, 628, 622), (621, 627, 622, 616), (618, 624, 625, 619), (619, 625, 626, 620), (620, 626, 627, 621), (617, 623, 624, 618), (631, 637, 638, 632), (630, 636, 637, 631), (633, 639, 634, 628), (626, 632, 633, 627), (623, 629, 630, 624), (635, 641, 642, 636), (638, 644, 645, 639), (637, 643, 644, 638), (636, 642, 643, 637), (632, 638, 639, 633), (629, 635, 636, 630), (646, 649, 648, 647), (644, 648, 649, 645), (643, 647, 648, 644), (639, 645, 640, 634), (642, 646, 647, 643), (618, 619, 620, 621, 616, 617), (645, 649, 640), (641, 646, 642), (650, 652, 651), (651, 655, 650), (650, 653, 652), (650, 654, 653), (650, 655, 654), (651, 660, 655), (652, 656, 651), (653, 657, 652), (654, 658, 653), (655, 659, 654), (651, 656, 660), (652, 657, 656), (653, 658, 657), (654, 659, 658), (655, 660, 659), (656, 661, 660), (657, 661, 656), (658, 661, 657), (659, 661, 658), (660, 661, 659), (662, 664, 663), (663, 667, 662), (662, 665, 664), (662, 666, 665), (662, 667, 666), (663, 672, 667), (664, 668, 663), (665, 669, 664), (666, 670, 665), (667, 671, 666), (663, 668, 672), (664, 669, 668), (665, 670, 669), (666, 671, 670), (667, 672, 671), (668, 673, 672), (669, 673, 668), (670, 673, 669), (671, 673, 670), (672, 673, 671)])
me_cube.materials.append(mat_skin)
me_cube.use_remesh_preserve_volume = False
me_cube.use_remesh_preserve_attributes = False
me_cube.use_mirror_vertex_groups = False
me_cube.update()
me_icosphere = bpy.data.meshes.new('Icosphere')
me_icosphere.from_pydata([(0.7271, -0.5326, -0.3828), (-0.6824, -0.6025, -0.5612), (-0.8197, 0.1702, -0.412), (-0.2495, 0.6577, -0.6223), (0.7584, 0.4036, -0.4141), (0.4542, -0.6006, 0.46), (-0.5953, -0.4713, 0.4463), (-0.657, 0.3811, 0.4353), (0.5455, 0.4852, 0.3574), (0.7228, 1.362e-07, 0.4375)], [], [(0, 4, 9), (1, 0, 5), (2, 1, 6), (3, 2, 7), (4, 3, 8), (0, 9, 5), (1, 5, 6), (2, 6, 7), (3, 7, 8), (4, 8, 9)])
me_icosphere.materials.append(mat_cloth)
me_icosphere.use_remesh_preserve_volume = False
me_icosphere.use_remesh_preserve_attributes = False
me_icosphere.use_mirror_vertex_groups = False
me_icosphere.update()
arm_armature = bpy.data.armatures.new('Armature')  # bones are not reproduced

# ---- objects
ob_metarig = bpy.data.objects.new('metarig', arm_armature)
ob_cube = bpy.data.objects.new('Cube', me_cube)
ob_icosphere = bpy.data.objects.new('Icosphere', me_icosphere)

# ---- transforms, parenting, visibility, modifiers, constraints
ob_metarig.location = (0.0, 0.0, 0.0)
ob_metarig.hide_viewport = True
ob_metarig.show_in_front = True
ob_metarig.lineart.crease_threshold = 0.0
ob_cube.parent = ob_metarig
ob_cube.location = (0.0, 0.0, 0.6302)
ob_cube.scale = (0.5694, 0.5694, 0.5694)
ob_cube.lock_rotations_4d = False
ob_cube.empty_display_type = 'ARROWS'
ob_cube.lineart.crease_threshold = 0.0
_vg = ob_cube.vertex_groups.new(name='hips')
for _i, _w in zip([0, 1, 2, 3, 4, 5, 6, 7, 8, 9, 10, 11, 12, 13, 14, 15, 16, 17, 18, 19, 264, 265, 266, 314, 315, 316, 317, 318, 319, 320, 321, 322, 323, 324, 325, 326, 327, 328, 329, 330, 331, 332, 333, 334, 335, 336, 337, 338, 339, 340, 341, 342, 343, 598, 599, 600, 601, 602, 603, 604, 605], [1.0, 1.0, 1.0, 1.0, 1.0, 1.0, 1.0, 1.0, 1.0, 1.0, 1.0, 1.0, 1.0, 1.0, 1.0, 1.0, 1.0, 1.0, 1.0, 1.0, 0.2106, 0.7955, 0.3087, 1.0, 1.0, 1.0, 1.0, 1.0, 1.0, 1.0, 1.0, 1.0, 1.0, 1.0, 1.0, 1.0, 1.0, 1.0, 1.0, 1.0, 1.0, 1.0, 1.0, 1.0, 1.0, 1.0, 1.0, 1.0, 1.0, 1.0, 1.0, 1.0, 1.0, 0.9289, 0.2106, 0.1577, 0.838, 0.7955, 0.06234, 0.1768, 0.3087]): _vg.add([_i], _w, 'REPLACE')
_vg = ob_cube.vertex_groups.new(name='spine')
for _i, _w in zip([20, 21, 22, 24, 25, 26, 28, 29, 30, 31, 32, 33, 34, 35, 36, 37, 38, 39, 264, 265, 266, 344, 345, 346, 348, 349, 350, 352, 353, 354, 356, 357, 358, 359, 360, 361, 362, 363, 364, 365, 366, 367, 368, 369, 370, 371, 372, 373, 598, 599, 600, 601, 602, 603, 604, 605, 606], [0.2494, 0.3787, 0.0384, 0.2757, 0.4072, 0.02544, 0.1407, 0.08054, 0.05558, 0.3731, 0.1148, 0.07274, 0.04511, 0.1405, 0.4364, 0.1908, 0.08306, 0.03567, 0.7894, 0.2045, 0.6913, 0.2494, 0.3787, 0.0384, 0.3356, 0.4363, 0.02418, 0.2757, 0.4072, 0.02544, 0.1407, 0.08054, 0.05558, 0.3731, 0.1148, 0.07274, 0.4808, 0.1193, 0.0405, 0.02942, 0.1466, 0.6199, 0.04511, 0.1405, 0.4364, 0.1908, 0.08306, 0.03567, 0.07114, 0.7894, 0.8423, 0.162, 0.2045, 0.9377, 0.8232, 0.6913, 0.9999]): _vg.add([_i], _w, 'REPLACE')
_vg = ob_cube.vertex_groups.new(name='chest')
for _i, _w in zip([20, 21, 22, 23, 24, 25, 26, 28, 29, 30, 31, 32, 33, 34, 35, 36, 37, 38, 39, 267, 268, 269, 344, 345, 346, 347, 348, 349, 350, 352, 353, 354, 356, 357, 358, 359, 360, 361, 362, 363, 364, 365, 366, 367, 368, 369, 370, 371, 372, 373, 607, 608, 609, 610, 611, 612, 613, 614, 615], [0.6803, 0.5695, 0.4504, 0.07111, 0.663, 0.5466, 0.544, 0.7643, 0.6373, 0.5168, 0.5687, 0.6583, 0.4843, 0.7395, 0.7687, 0.5322, 0.7528, 0.7894, 0.694, 0.9339, 0.8319, 0.8066, 0.6803, 0.5695, 0.4504, 0.07111, 0.6086, 0.5202, 0.5563, 0.663, 0.5466, 0.544, 0.7643, 0.6373, 0.5168, 0.5687, 0.6583, 0.4843, 0.4789, 0.7878, 0.7291, 0.7985, 0.7937, 0.3554, 0.7395, 0.7687, 0.5322, 0.7528, 0.7894, 0.694, 0.9642, 0.9339, 0.9414, 0.7867, 0.8319, 0.1052, 0.5641, 0.8066, 0.2205]): _vg.add([_i], _w, 'REPLACE')
_vg = ob_cube.vertex_groups.new(name='neck')
for _i, _w in zip([267, 268, 269, 270, 271, 272, 273, 274, 275, 276, 277, 278, 279, 280, 281, 283, 284, 285, 286, 287, 288, 607, 608, 609, 610, 611, 612, 613, 614, 615, 616, 617, 618, 619, 620, 621, 622, 623, 624, 625, 626, 627, 628, 630, 631, 632, 633, 634, 637, 638, 639, 641, 642, 643, 644, 646, 647], [0.06608, 0.1681, 0.1934, 0.9571, 0.9098, 0.8793, 0.8618, 0.9576, 0.8742, 0.841, 0.8269, 0.06273, 0.1294, 0.1472, 0.1463, 0.06988, 0.08415, 0.05857, 0.009034, 0.01341, 0.01992, 0.02164, 0.06608, 0.05856, 0.2133, 0.1681, 0.8948, 0.4359, 0.1934, 0.7795, 0.854, 0.9786, 0.9571, 0.9098, 0.8793, 0.8618, 0.8225, 0.9848, 0.9576, 0.8742, 0.841, 0.8269, 0.1461, 0.06273, 0.1294, 0.1472, 0.1463, 0.05065, 0.06988, 0.08415, 0.05857, 0.03506, 0.009034, 0.01341, 0.01992, 0.08328, 0.01213]): _vg.add([_i], _w, 'REPLACE')
_vg = ob_cube.vertex_groups.new(name='head')
for _i, _w in zip([270, 271, 272, 273, 274, 275, 276, 277, 278, 279, 280, 281, 282, 283, 284, 285, 286, 287, 288, 289, 616, 618, 619, 620, 621, 622, 624, 625, 626, 627, 628, 629, 630, 631, 632, 633, 634, 635, 636, 637, 638, 639, 640, 641, 642, 643, 644, 645, 646, 647, 648, 649], [0.03586, 0.09019, 0.1207, 0.1382, 0.03474, 0.1258, 0.159, 0.1731, 0.9373, 0.8706, 0.8528, 0.8537, 0.9761, 0.9301, 0.9159, 0.9414, 0.9705, 0.9683, 0.965, 1.005, 0.146, 0.03586, 0.09019, 0.1207, 0.1382, 0.1775, 0.03474, 0.1258, 0.159, 0.1731, 0.8539, 0.9846, 0.9373, 0.8706, 0.8528, 0.8537, 0.9494, 0.9907, 0.9761, 0.9301, 0.9159, 0.9414, 1.015, 0.9575, 0.9705, 0.9683, 0.965, 1.005, 0.9167, 0.9689, 1.01, 1.06]): _vg.add([_i], _w, 'REPLACE')
_vg = ob_cube.vertex_groups.new(name='shoulder.L')
for _i, _w in zip([20, 21, 22, 23, 24, 25, 26, 27, 28, 29, 30, 31, 32, 33, 34, 35, 37, 38, 39, 346, 348, 350, 351, 354, 357, 358, 363, 364, 365, 366, 368, 372, 373], [0.05266, 0.02846, 0.4564, 0.9142, 0.03094, 0.01198, 0.3121, 0.9617, 0.0806, 0.25, 0.3847, 0.05185, 0.2171, 0.4322, 0.1857, 0.07621, 0.0309, 0.0953, 0.1945, 0.04803, 0.005749, 0.2033, 0.489, 0.1061, 0.01426, 0.03572, 0.04289, 0.1128, 0.08088, 0.009715, 0.004589, 0.01447, 0.06872]): _vg.add([_i], _w, 'REPLACE')
_vg = ob_cube.vertex_groups.new(name='upper_arm.L')
for _i, _w in zip([40, 41, 42, 43, 44, 45, 46, 47, 48, 49, 50, 51, 52, 53, 54, 55, 56, 57, 58, 59, 60, 61, 62, 63, 64, 65, 66, 67, 68, 69, 70, 71, 216, 217, 218, 219, 220, 221, 222, 223, 224, 225, 226, 227, 290, 291, 292, 293, 294, 295, 296, 297, 298, 299, 300, 301], [1.0, 1.0, 1.0, 1.0, 1.0, 1.0, 1.0, 1.0, 1.0, 1.0, 1.0, 1.0, 1.0, 1.0, 1.0, 1.0, 1.0, 1.0, 1.0, 1.0, 1.0, 1.0, 1.0, 1.0, 1.0, 1.0, 1.0, 1.0, 1.0, 1.0, 1.0, 1.0, 1.0, 1.0, 1.0, 1.0, 1.0, 1.0, 1.0, 1.0, 1.0, 1.0, 1.0, 1.0, 0.9688, 0.8883, 0.9619, 0.9864, 0.9833, 0.9234, 0.8693, 0.9677, 0.9946, 0.9463, 0.2105, 0.8145]): _vg.add([_i], _w, 'REPLACE')
_vg = ob_cube.vertex_groups.new(name='forearm.L')
for _i, _w in zip([72, 73, 74, 75, 76, 77, 78, 79, 80, 81, 82, 83, 84, 85, 86, 87, 88, 89, 90, 91, 92, 93, 94, 95, 96, 97, 98, 99, 100, 101, 102, 103, 104, 105, 106, 107, 108, 109, 110, 111, 112, 113, 114, 115, 116, 117, 118, 119, 120, 121, 122, 123, 124, 125, 126, 127, 290, 291, 292, 295, 296, 297, 299, 300, 301, 302, 303, 304, 305, 306, 307, 308, 309, 310, 311, 312, 313], [1.0, 1.0, 1.0, 1.0, 1.0, 1.0, 1.0, 1.0, 1.0, 1.0, 1.0, 1.0, 1.0, 1.0, 1.0, 1.0, 1.0, 1.0, 1.0, 1.0, 1.0, 1.0, 1.0, 1.0, 1.0, 1.0, 1.0, 1.0, 1.0, 1.0, 1.0, 1.0, 1.0, 1.0, 1.0, 1.0, 1.0, 1.0, 1.0, 1.0, 1.0, 1.0, 1.0, 1.0, 1.0, 1.0, 1.0, 1.0, 1.0, 1.0, 1.0, 1.0, 1.0, 1.0, 1.0, 1.0, 0.01233, 0.1117, 0.02628, 0.07659, 0.1307, 0.01468, 0.05368, 0.7895, 0.1855, 1.0, 1.0, 1.0, 1.0, 1.0, 1.0, 1.0, 1.0, 1.0, 1.0, 1.0, 1.0]): _vg.add([_i], _w, 'REPLACE')
_vg = ob_cube.vertex_groups.new(name='shoulder.R')
for _i, _w in zip([22, 26, 29, 30, 34, 38, 39, 344, 345, 346, 347, 348, 350, 351, 352, 353, 354, 355, 356, 357, 358, 359, 360, 361, 363, 364, 365, 366, 368, 369, 371, 372, 373], [0.04803, 0.1061, 0.01426, 0.03572, 0.004589, 0.01447, 0.06872, 0.05266, 0.02846, 0.4564, 0.9142, 0.005749, 0.2033, 0.489, 0.03094, 0.01198, 0.3121, 0.9617, 0.0806, 0.25, 0.3847, 0.05185, 0.2171, 0.4322, 0.04289, 0.1128, 0.08088, 0.009715, 0.1857, 0.07621, 0.0309, 0.0953, 0.1945]): _vg.add([_i], _w, 'REPLACE')
_vg = ob_cube.vertex_groups.new(name='upper_arm.R')
for _i, _w in zip([374, 375, 376, 377, 378, 379, 380, 381, 382, 383, 384, 385, 386, 387, 388, 389, 390, 391, 392, 393, 394, 395, 396, 397, 398, 399, 400, 401, 402, 403, 404, 405, 550, 551, 552, 553, 554, 555, 556, 557, 558, 559, 560, 561, 650, 651, 652, 653, 654, 655, 656, 657, 658, 659, 660, 661], [1.0, 1.0, 1.0, 1.0, 1.0, 1.0, 1.0, 1.0, 1.0, 1.0, 1.0, 1.0, 1.0, 1.0, 1.0, 1.0, 1.0, 1.0, 1.0, 1.0, 1.0, 1.0, 1.0, 1.0, 1.0, 1.0, 1.0, 1.0, 1.0, 1.0, 1.0, 1.0, 1.0, 1.0, 1.0, 1.0, 1.0, 1.0, 1.0, 1.0, 1.0, 1.0, 1.0, 1.0, 0.9688, 0.8883, 0.9619, 0.9864, 0.9833, 0.9234, 0.8693, 0.9677, 0.9946, 0.9463, 0.2105, 0.8145]): _vg.add([_i], _w, 'REPLACE')
_vg = ob_cube.vertex_groups.new(name='forearm.R')
for _i, _w in zip([406, 407, 408, 409, 410, 411, 412, 413, 414, 415, 416, 417, 418, 419, 420, 421, 422, 423, 424, 425, 426, 427, 428, 429, 430, 431, 432, 433, 434, 435, 436, 437, 438, 439, 440, 441, 442, 443, 444, 445, 446, 447, 448, 449, 450, 451, 452, 453, 454, 455, 456, 457, 458, 459, 460, 461, 650, 651, 652, 655, 656, 657, 659, 660, 661, 662, 663, 664, 665, 666, 667, 668, 669, 670, 671, 672, 673], [1.0, 1.0, 1.0, 1.0, 1.0, 1.0, 1.0, 1.0, 1.0, 1.0, 1.0, 1.0, 1.0, 1.0, 1.0, 1.0, 1.0, 1.0, 1.0, 1.0, 1.0, 1.0, 1.0, 1.0, 1.0, 1.0, 1.0, 1.0, 1.0, 1.0, 1.0, 1.0, 1.0, 1.0, 1.0, 1.0, 1.0, 1.0, 1.0, 1.0, 1.0, 1.0, 1.0, 1.0, 1.0, 1.0, 1.0, 1.0, 1.0, 1.0, 1.0, 1.0, 1.0, 1.0, 1.0, 1.0, 0.01233, 0.1117, 0.02628, 0.07659, 0.1307, 0.01468, 0.05368, 0.7895, 0.1855, 1.0, 1.0, 1.0, 1.0, 1.0, 1.0, 1.0, 1.0, 1.0, 1.0, 1.0, 1.0]): _vg.add([_i], _w, 'REPLACE')
_vg = ob_cube.vertex_groups.new(name='thigh.L')
for _i, _w in zip([128, 129, 130, 131, 132, 133, 134, 135, 136, 137, 138, 139, 140, 141, 142, 143, 144, 145, 146, 147, 148, 149, 150, 151, 152, 153, 154, 155, 156, 157, 158, 159, 228, 229, 230, 231, 232, 233, 234, 235, 236, 237, 238, 239, 241, 242, 243, 244, 245, 246, 247, 248, 249, 250, 251], [1.0, 1.0, 1.0, 1.0, 1.0, 1.0, 1.0, 1.0, 1.0, 1.0, 1.0, 1.0, 1.0, 1.0, 1.0, 1.0, 1.0, 1.0, 1.0, 1.0, 1.0, 1.0, 1.0, 1.0, 1.0, 1.0, 1.0, 1.0, 1.0, 1.0, 1.0, 1.0, 1.0, 1.0, 1.0, 1.0, 1.0, 1.0, 1.0, 1.0, 1.0, 1.0, 1.0, 1.0, 0.02596, 0.03771, 0.1039, 0.2852, 0.09082, 0.1259, 0.1744, 0.4834, 0.7865, 0.1592, 0.9442]): _vg.add([_i], _w, 'REPLACE')
_vg = ob_cube.vertex_groups.new(name='shin.L')
for _i, _w in zip([160, 161, 162, 163, 164, 165, 166, 167, 168, 169, 170, 171, 172, 173, 174, 175, 176, 177, 178, 179, 180, 181, 182, 183, 184, 185, 186, 187, 188, 189, 190, 191, 240, 241, 242, 243, 244, 245, 246, 247, 248, 249, 250, 251, 252, 253, 254, 255, 256, 257, 258, 259, 260, 261, 262, 263], [1.0, 1.0, 1.0, 1.0, 1.0, 1.0, 1.0, 1.0, 1.0, 1.0, 1.0, 1.0, 1.0, 1.0, 1.0, 1.0, 1.0, 1.0, 1.0, 1.0, 1.0, 1.0, 1.0, 1.0, 1.0, 1.0, 1.0, 1.0, 1.0, 1.0, 1.0, 1.0, 0.9881, 0.962, 0.9561, 0.8961, 0.7148, 0.9092, 0.8741, 0.8256, 0.5166, 0.2135, 0.8408, 0.05577, 0.0529, 0.39, 0.1592, 0.2977, 0.1651, 0.4868, 0.5241, 0.4794, 0.5195, 0.8362, 0.6244, 0.9792]): _vg.add([_i], _w, 'REPLACE')
_vg = ob_cube.vertex_groups.new(name='foot.L')
for _i, _w in zip([192, 193, 194, 195, 196, 197, 198, 199, 200, 201, 202, 203, 204, 205, 206, 207, 208, 209, 210, 212, 213, 214, 215, 252, 253, 254, 255, 256, 257, 258, 259, 260, 261, 262], [0.2012, 0.05678, 0.8846, 0.823, 0.107, 0.007857, 0.8795, 0.829, 0.7256, 0.3469, 0.7207, 0.3775, 0.1059, 0.0973, 0.1052, 0.1029, 0.9463, 0.9716, 0.09014, 0.8432, 0.9036, 0.09529, 0.0933, 0.9094, 0.5722, 0.8025, 0.4908, 0.1623, 0.4793, 0.4352, 0.4118, 0.2433, 0.08875, 0.3378]): _vg.add([_i], _w, 'REPLACE')
_vg = ob_cube.vertex_groups.new(name='toe.L')
for _i, _w in zip([194, 195, 198, 199, 204, 205, 206, 207, 214, 215], [0.008713, 0.01594, 0.006772, 0.01931, 0.8832, 0.891, 0.884, 0.8872, 0.8972, 0.8999]): _vg.add([_i], _w, 'REPLACE')
_vg = ob_cube.vertex_groups.new(name='heel.L')
for _i, _w in zip([192, 193, 194, 196, 197, 198, 200, 201, 202, 203, 210, 211, 212, 213, 252, 253, 254, 255, 256, 257, 258, 259, 260, 261, 262], [0.736, 0.8882, 0.02399, 0.8714, 0.9336, 0.02779, 0.1447, 0.06946, 0.1655, 0.07949, 0.8933, 0.9838, 0.04161, 0.06452, 0.0253, 0.02554, 0.02658, 0.2115, 0.6727, 0.01771, 0.03139, 0.1088, 0.2372, 0.07502, 0.02556]): _vg.add([_i], _w, 'REPLACE')
_vg = ob_cube.vertex_groups.new(name='heel.02.L')
for _i, _w in zip([192, 193, 194, 195, 197, 198, 199, 200, 201, 202, 203, 212, 213], [0.05882, 0.05377, 0.04808, 0.127, 0.02361, 0.05323, 0.1152, 0.1147, 0.5746, 0.09913, 0.5332, 0.1078, 0.00235]): _vg.add([_i], _w, 'REPLACE')
_vg = ob_cube.vertex_groups.new(name='thigh.R')
for _i, _w in zip([462, 463, 464, 465, 466, 467, 468, 469, 470, 471, 472, 473, 474, 475, 476, 477, 478, 479, 480, 481, 482, 483, 484, 485, 486, 487, 488, 489, 490, 491, 492, 493, 562, 563, 564, 565, 566, 567, 568, 569, 570, 571, 572, 573, 575, 576, 577, 578, 579, 580, 581, 582, 583, 584, 585], [1.0, 1.0, 1.0, 1.0, 1.0, 1.0, 1.0, 1.0, 1.0, 1.0, 1.0, 1.0, 1.0, 1.0, 1.0, 1.0, 1.0, 1.0, 1.0, 1.0, 1.0, 1.0, 1.0, 1.0, 1.0, 1.0, 1.0, 1.0, 1.0, 1.0, 1.0, 1.0, 1.0, 1.0, 1.0, 1.0, 1.0, 1.0, 1.0, 1.0, 1.0, 1.0, 1.0, 1.0, 0.02596, 0.03771, 0.1039, 0.2852, 0.09082, 0.1259, 0.1744, 0.4834, 0.7865, 0.1592, 0.9442]): _vg.add([_i], _w, 'REPLACE')
_vg = ob_cube.vertex_groups.new(name='shin.R')
for _i, _w in zip([494, 495, 496, 497, 498, 499, 500, 501, 502, 503, 504, 505, 506, 507, 508, 509, 510, 511, 512, 513, 514, 515, 516, 517, 518, 519, 520, 521, 522, 523, 524, 525, 574, 575, 576, 577, 578, 579, 580, 581, 582, 583, 584, 585, 586, 587, 588, 589, 590, 591, 592, 593, 594, 595, 596, 597], [1.0, 1.0, 1.0, 1.0, 1.0, 1.0, 1.0, 1.0, 1.0, 1.0, 1.0, 1.0, 1.0, 1.0, 1.0, 1.0, 1.0, 1.0, 1.0, 1.0, 1.0, 1.0, 1.0, 1.0, 1.0, 1.0, 1.0, 1.0, 1.0, 1.0, 1.0, 1.0, 0.9881, 0.962, 0.9561, 0.8961, 0.7148, 0.9092, 0.8741, 0.8256, 0.5166, 0.2135, 0.8408, 0.05577, 0.0529, 0.39, 0.1592, 0.2977, 0.1651, 0.4868, 0.5241, 0.4794, 0.5195, 0.8362, 0.6244, 0.9792]): _vg.add([_i], _w, 'REPLACE')
_vg = ob_cube.vertex_groups.new(name='foot.R')
for _i, _w in zip([526, 527, 528, 529, 530, 531, 532, 533, 534, 535, 536, 537, 538, 539, 540, 541, 542, 543, 544, 546, 547, 548, 549, 586, 587, 588, 589, 590, 591, 592, 593, 594, 595, 596], [0.2012, 0.05678, 0.8846, 0.823, 0.107, 0.007857, 0.8795, 0.829, 0.7256, 0.3469, 0.7207, 0.3775, 0.1059, 0.0973, 0.1052, 0.1029, 0.9463, 0.9716, 0.09014, 0.8432, 0.9036, 0.09529, 0.0933, 0.9094, 0.5722, 0.8025, 0.4908, 0.1623, 0.4793, 0.4352, 0.4118, 0.2433, 0.08875, 0.3378]): _vg.add([_i], _w, 'REPLACE')
_vg = ob_cube.vertex_groups.new(name='toe.R')
for _i, _w in zip([528, 529, 532, 533, 538, 539, 540, 541, 548, 549], [0.008713, 0.01594, 0.006772, 0.01931, 0.8832, 0.891, 0.884, 0.8872, 0.8972, 0.8999]): _vg.add([_i], _w, 'REPLACE')
_vg = ob_cube.vertex_groups.new(name='heel.R')
for _i, _w in zip([526, 527, 528, 530, 531, 532, 534, 535, 536, 537, 544, 545, 546, 547, 586, 587, 588, 589, 590, 591, 592, 593, 594, 595, 596], [0.736, 0.8882, 0.02399, 0.8714, 0.9336, 0.02779, 0.1447, 0.06946, 0.1655, 0.07949, 0.8933, 0.9838, 0.04161, 0.06452, 0.0253, 0.02554, 0.02658, 0.2115, 0.6727, 0.01771, 0.03139, 0.1088, 0.2372, 0.07502, 0.02556]): _vg.add([_i], _w, 'REPLACE')
_vg = ob_cube.vertex_groups.new(name='heel.02.R')
for _i, _w in zip([526, 527, 528, 529, 531, 532, 533, 534, 535, 536, 537, 546, 547], [0.05882, 0.05377, 0.04808, 0.127, 0.02361, 0.05323, 0.1152, 0.1147, 0.5746, 0.09913, 0.5332, 0.1078, 0.00235]): _vg.add([_i], _w, 'REPLACE')
_m = ob_cube.modifiers.new('Armature', 'ARMATURE')
_m.object = ob_metarig
ob_icosphere.location = (0.0, 0.0, 0.2878)
ob_icosphere.scale = (1.0, 1.0, 1.221)
ob_icosphere.lineart.crease_threshold = 0.0

# ---- collection membership
col_collection_1.objects.link(ob_metarig)
col_collection_1.objects.link(ob_cube)
col_collection_1.objects.link(ob_icosphere)

# ---- scene / render settings (as saved in the file)
scene.frame_start = 1; scene.frame_end = 20; scene.frame_set(14)
scene.render.engine = 'BLENDER_EEVEE_NEXT'
scene.render.resolution_percentage = 50
scene.render.dither_intensity = 0.0
scene.cycles.use_denoising = False
scene.cycles.samples = 128
scene.cycles.sampling_pattern = 'TABULATED_SOBOL'
scene.cycles.light_sampling_threshold = 0.0
scene.cycles.use_adaptive_sampling = False
scene.cycles.use_light_tree = False
scene.cycles.blur_glossy = 0.0
scene.cycles.sample_clamp_indirect = 0.0
scene.view_settings.view_transform = 'Standard'
bpy.context.view_layer.update()

# ---- added for rendering (the .blend has no active camera and no usable light): camera, sun
cam_auto = bpy.data.cameras.new('AutoCamera')
cam_auto.lens = 50.0
cam_auto.sensor_width = 36.0
cam_auto.clip_end = 1000.0
ob_auto_camera = bpy.data.objects.new('AutoCamera', cam_auto)
scene.collection.objects.link(ob_auto_camera)
ob_auto_camera.location = (7.39787, -8.7351, 6.01877)
ob_auto_camera.rotation_euler = (1.09748, -7.21219e-08, 0.694738)
scene.camera = ob_auto_camera
light_auto_sun = bpy.data.lights.new('AutoSun', 'SUN')
light_auto_sun.energy = 3.0
light_auto_sun.angle = 0.0523599
ob_auto_sun = bpy.data.objects.new('AutoSun', light_auto_sun)
scene.collection.objects.link(ob_auto_sun)
ob_auto_sun.rotation_euler = (0.872665, 0.174533, 0.523599)
bpy.context.view_layer.update()
